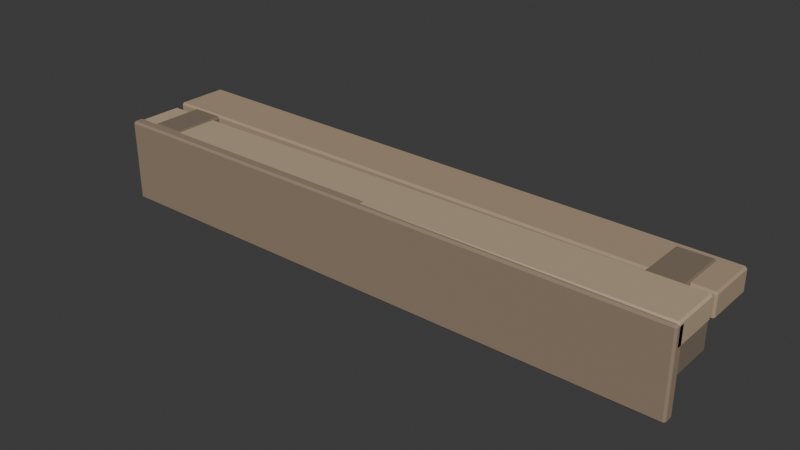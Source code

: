 # Source: dock-step.blend  (saved by Blender 5.1.30; exported with 4.5.12 LTS)
import bpy
from mathutils import Matrix  # noqa: F401  (used for matrix-valued properties, if any)

bpy.ops.wm.read_factory_settings(use_empty=True)
scene = bpy.context.scene
scene.name = 'Scene'

# ---- collections
col_collection = bpy.data.collections.new('Collection'); scene.collection.children.link(col_collection)

# ---- materials (node trees are filled in below, after node groups)
mat_mat_dock_plank = bpy.data.materials.new('mat_dock_plank')
mat_mat_dock_plank.diffuse_color = (0.478, 0.361, 0.243, 1.0)
mat_mat_dock_plank_dark = bpy.data.materials.new('mat_dock_plank_dark')
mat_mat_dock_plank_dark.diffuse_color = (0.392, 0.29, 0.192, 1.0)
mat_mat_dock_beam = bpy.data.materials.new('mat_dock_beam')
mat_mat_dock_beam.diffuse_color = (0.29, 0.212, 0.149, 1.0)
mat_mat_dock_post = bpy.data.materials.new('mat_dock_post')
mat_mat_dock_post.diffuse_color = (0.2, 0.153, 0.11, 1.0)

# ---- material node trees
mat_mat_dock_plank.use_nodes = True; mat_mat_dock_plank.node_tree.nodes.clear()
_N = mat_mat_dock_plank.node_tree.nodes; _L = mat_mat_dock_plank.node_tree.links
n0 = _N.new('ShaderNodeBsdfPrincipled'); n0.name = 'Principled BSDF'; n0.location = (-200, 100)
n0.inputs[0].default_value = (0.478, 0.361, 0.243, 1.0)
n0.inputs[2].default_value = 1.0
n1 = _N.new('ShaderNodeOutputMaterial'); n1.name = 'Material Output'; n1.location = (200, 100)
_L.new(n0.outputs[0], n1.inputs[0])
n1.is_active_output = True
mat_mat_dock_plank_dark.use_nodes = True; mat_mat_dock_plank_dark.node_tree.nodes.clear()
_N = mat_mat_dock_plank_dark.node_tree.nodes; _L = mat_mat_dock_plank_dark.node_tree.links
n0 = _N.new('ShaderNodeBsdfPrincipled'); n0.name = 'Principled BSDF'; n0.location = (-200, 100)
n0.inputs[0].default_value = (0.392, 0.29, 0.192, 1.0)
n0.inputs[2].default_value = 1.0
n1 = _N.new('ShaderNodeOutputMaterial'); n1.name = 'Material Output'; n1.location = (200, 100)
_L.new(n0.outputs[0], n1.inputs[0])
n1.is_active_output = True
mat_mat_dock_beam.use_nodes = True; mat_mat_dock_beam.node_tree.nodes.clear()
_N = mat_mat_dock_beam.node_tree.nodes; _L = mat_mat_dock_beam.node_tree.links
n0 = _N.new('ShaderNodeBsdfPrincipled'); n0.name = 'Principled BSDF'; n0.location = (-200, 100)
n0.inputs[0].default_value = (0.29, 0.212, 0.149, 1.0)
n0.inputs[2].default_value = 1.0
n1 = _N.new('ShaderNodeOutputMaterial'); n1.name = 'Material Output'; n1.location = (200, 100)
_L.new(n0.outputs[0], n1.inputs[0])
n1.is_active_output = True
mat_mat_dock_post.use_nodes = True; mat_mat_dock_post.node_tree.nodes.clear()
_N = mat_mat_dock_post.node_tree.nodes; _L = mat_mat_dock_post.node_tree.links
n0 = _N.new('ShaderNodeBsdfPrincipled'); n0.name = 'Principled BSDF'; n0.location = (-200, 100)
n0.inputs[0].default_value = (0.2, 0.153, 0.11, 1.0)
n0.inputs[2].default_value = 1.0
n1 = _N.new('ShaderNodeOutputMaterial'); n1.name = 'Material Output'; n1.location = (200, 100)
_L.new(n0.outputs[0], n1.inputs[0])
n1.is_active_output = True

# ---- world
world_world = bpy.data.worlds.new('World'); scene.world = world_world
world_world.use_nodes = True; world_world.node_tree.nodes.clear()
_N = world_world.node_tree.nodes; _L = world_world.node_tree.links
n0 = _N.new('ShaderNodeOutputWorld'); n0.name = 'World Output'; n0.location = (200, 100)
n1 = _N.new('ShaderNodeBackground'); n1.name = 'Background'; n1.location = (-200, 100)
n1.inputs[0].default_value = (0.05088, 0.05088, 0.05088, 1.0)
_L.new(n1.outputs[0], n0.inputs[0])
n0.is_active_output = True
world_world.color = (0.05088, 0.05088, 0.05088)
world_world.sun_shadow_jitter_overblur = 0.0

# ---- meshes
me_cube = bpy.data.meshes.new('Cube')
me_cube.from_pydata([(-1.5, -0.135, -0.06785), (-1.5, -0.135, 0.05215), (-1.5, 0.135, -0.06785), (-1.5, 0.135, 0.05215), (1.5, -0.135, -0.05215), (1.5, -0.135, 0.06785), (1.5, 0.135, -0.05215), (1.5, 0.135, 0.06785)], [], [(0, 1, 3, 2), (2, 3, 7, 6), (6, 7, 5, 4), (4, 5, 1, 0), (2, 6, 4, 0), (7, 3, 1, 5)])
_uv = me_cube.uv_layers.new(name='UVMap')
_uv.uv.foreach_set('vector', [0.375, 0.0, 0.625, 0.0, 0.625, 0.25, 0.375, 0.25, 0.375, 0.25, 0.625, 0.25, 0.625, 0.5, 0.375, 0.5, 0.375, 0.5, 0.625, 0.5, 0.625, 0.75, 0.375, 0.75, 0.375, 0.75, 0.625, 0.75, 0.625, 1.0, 0.375, 1.0, 0.125, 0.5, 0.375, 0.5, 0.375, 0.75, 0.125, 0.75, 0.625, 0.5, 0.875, 0.5, 0.875, 0.75, 0.625, 0.75])
me_cube.materials.append(mat_mat_dock_plank)
me_cube.update()
me_cube_001 = bpy.data.meshes.new('Cube.001')
me_cube_001.from_pydata([(-1.5, -0.135, -0.05215), (-1.5, -0.135, 0.06785), (-1.5, 0.135, -0.05215), (-1.5, 0.135, 0.06785), (1.5, -0.135, -0.06785), (1.5, -0.135, 0.05215), (1.5, 0.135, -0.06785), (1.5, 0.135, 0.05215)], [], [(0, 1, 3, 2), (2, 3, 7, 6), (6, 7, 5, 4), (4, 5, 1, 0), (2, 6, 4, 0), (7, 3, 1, 5)])
_uv = me_cube_001.uv_layers.new(name='UVMap')
_uv.uv.foreach_set('vector', [0.375, 0.0, 0.625, 0.0, 0.625, 0.25, 0.375, 0.25, 0.375, 0.25, 0.625, 0.25, 0.625, 0.5, 0.375, 0.5, 0.375, 0.5, 0.625, 0.5, 0.625, 0.75, 0.375, 0.75, 0.375, 0.75, 0.625, 0.75, 0.625, 1.0, 0.375, 1.0, 0.125, 0.5, 0.375, 0.5, 0.375, 0.75, 0.125, 0.75, 0.625, 0.5, 0.875, 0.5, 0.875, 0.75, 0.625, 0.75])
me_cube_001.materials.append(mat_mat_dock_plank_dark)
me_cube_001.update()
me_cube_002 = bpy.data.meshes.new('Cube.002')
me_cube_002.from_pydata([(-1.5, -0.03, -0.2125), (-1.5, -0.03, 0.2125), (-1.5, 0.03, -0.2125), (-1.5, 0.03, 0.2125), (1.5, -0.03, -0.2125), (1.5, -0.03, 0.2125), (1.5, 0.03, -0.2125), (1.5, 0.03, 0.2125)], [], [(0, 1, 3, 2), (2, 3, 7, 6), (6, 7, 5, 4), (4, 5, 1, 0), (2, 6, 4, 0), (7, 3, 1, 5)])
_uv = me_cube_002.uv_layers.new(name='UVMap')
_uv.uv.foreach_set('vector', [0.375, 0.0, 0.625, 0.0, 0.625, 0.25, 0.375, 0.25, 0.375, 0.25, 0.625, 0.25, 0.625, 0.5, 0.375, 0.5, 0.375, 0.5, 0.625, 0.5, 0.625, 0.75, 0.375, 0.75, 0.375, 0.75, 0.625, 0.75, 0.625, 1.0, 0.375, 1.0, 0.125, 0.5, 0.375, 0.5, 0.375, 0.75, 0.125, 0.75, 0.625, 0.5, 0.875, 0.5, 0.875, 0.75, 0.625, 0.75])
me_cube_002.materials.append(mat_mat_dock_beam)
me_cube_002.update()
me_cube_003 = bpy.data.meshes.new('Cube.003')
me_cube_003.from_pydata([(-0.09, -0.25, -0.2125), (-0.09, -0.25, 0.2125), (-0.09, 0.25, -0.2125), (-0.09, 0.25, 0.2125), (0.09, -0.25, -0.2125), (0.09, -0.25, 0.2125), (0.09, 0.25, -0.2125), (0.09, 0.25, 0.2125)], [], [(0, 1, 3, 2), (2, 3, 7, 6), (6, 7, 5, 4), (4, 5, 1, 0), (2, 6, 4, 0), (7, 3, 1, 5)])
_uv = me_cube_003.uv_layers.new(name='UVMap')
_uv.uv.foreach_set('vector', [0.375, 0.0, 0.625, 0.0, 0.625, 0.25, 0.375, 0.25, 0.375, 0.25, 0.625, 0.25, 0.625, 0.5, 0.375, 0.5, 0.375, 0.5, 0.625, 0.5, 0.625, 0.75, 0.375, 0.75, 0.375, 0.75, 0.625, 0.75, 0.625, 1.0, 0.375, 1.0, 0.125, 0.5, 0.375, 0.5, 0.375, 0.75, 0.125, 0.75, 0.625, 0.5, 0.875, 0.5, 0.875, 0.75, 0.625, 0.75])
me_cube_003.materials.append(mat_mat_dock_post)
me_cube_003.update()
me_cube_004 = bpy.data.meshes.new('Cube.004')
me_cube_004.from_pydata([(-0.09, -0.25, -0.2125), (-0.09, -0.25, 0.2125), (-0.09, 0.25, -0.2125), (-0.09, 0.25, 0.2125), (0.09, -0.25, -0.2125), (0.09, -0.25, 0.2125), (0.09, 0.25, -0.2125), (0.09, 0.25, 0.2125)], [], [(0, 1, 3, 2), (2, 3, 7, 6), (6, 7, 5, 4), (4, 5, 1, 0), (2, 6, 4, 0), (7, 3, 1, 5)])
_uv = me_cube_004.uv_layers.new(name='UVMap')
_uv.uv.foreach_set('vector', [0.375, 0.0, 0.625, 0.0, 0.625, 0.25, 0.375, 0.25, 0.375, 0.25, 0.625, 0.25, 0.625, 0.5, 0.375, 0.5, 0.375, 0.5, 0.625, 0.5, 0.625, 0.75, 0.375, 0.75, 0.375, 0.75, 0.625, 0.75, 0.625, 1.0, 0.375, 1.0, 0.125, 0.5, 0.375, 0.5, 0.375, 0.75, 0.125, 0.75, 0.625, 0.5, 0.875, 0.5, 0.875, 0.75, 0.625, 0.75])
me_cube_004.materials.append(mat_mat_dock_post)
me_cube_004.update()

# ---- objects
ob_step_plank_0 = bpy.data.objects.new('step_plank_0', me_cube)
ob_step_plank_1 = bpy.data.objects.new('step_plank_1', me_cube_001)
ob_step_riser = bpy.data.objects.new('step_riser', me_cube_002)
ob_step_block__1 = bpy.data.objects.new('step_block_-1', me_cube_003)
ob_step_block_1 = bpy.data.objects.new('step_block_1', me_cube_004)

# ---- transforms, parenting, visibility, modifiers, constraints
ob_step_plank_0.location = (0.0, -0.15, -0.06)
_m = ob_step_plank_0.modifiers.new('bevel', 'BEVEL')
_m.width = 0.01
_m.width_pct = 0.01
ob_step_plank_1.location = (0.0, 0.15, -0.06)
_m = ob_step_plank_1.modifiers.new('bevel', 'BEVEL')
_m.width = 0.01
_m.width_pct = 0.01
ob_step_riser.location = (0.0, -0.27, -0.2125)
_m = ob_step_riser.modifiers.new('bevel', 'BEVEL')
_m.width = 0.01
_m.width_pct = 0.01
ob_step_block__1.location = (-1.3, 0.0, -0.2125)
_m = ob_step_block__1.modifiers.new('bevel', 'BEVEL')
_m.width = 0.01
_m.width_pct = 0.01
ob_step_block_1.location = (1.3, 0.0, -0.2125)
_m = ob_step_block_1.modifiers.new('bevel', 'BEVEL')
_m.width = 0.01
_m.width_pct = 0.01

# ---- collection membership
col_collection.objects.link(ob_step_plank_0)
col_collection.objects.link(ob_step_plank_1)
col_collection.objects.link(ob_step_riser)
col_collection.objects.link(ob_step_block__1)
col_collection.objects.link(ob_step_block_1)

# ---- scene / render settings (as saved in the file)
scene.frame_start = 1; scene.frame_end = 250; scene.frame_set(1)
scene.render.engine = 'BLENDER_EEVEE_NEXT'
scene.render.bake_bias = 0.0
scene.render.bake_samples = 0
scene.cycles.sampling_pattern = 'TABULATED_SOBOL'
scene.eevee.use_volume_custom_range = False
bpy.context.view_layer.update()

# ---- added for rendering (the .blend has no active camera and no usable light): camera, sun
cam_auto = bpy.data.cameras.new('AutoCamera')
cam_auto.lens = 50.0
cam_auto.sensor_width = 36.0
cam_auto.clip_end = 1000.0
ob_auto_camera = bpy.data.objects.new('AutoCamera', cam_auto)
scene.collection.objects.link(ob_auto_camera)
ob_auto_camera.location = (2.8566, -3.43542, 2.07668)
ob_auto_camera.rotation_euler = (1.09748, -7.21219e-08, 0.694738)
scene.camera = ob_auto_camera
light_auto_sun = bpy.data.lights.new('AutoSun', 'SUN')
light_auto_sun.energy = 3.0
light_auto_sun.angle = 0.0523599
ob_auto_sun = bpy.data.objects.new('AutoSun', light_auto_sun)
scene.collection.objects.link(ob_auto_sun)
ob_auto_sun.rotation_euler = (0.872665, 0.174533, 0.523599)
bpy.context.view_layer.update()
